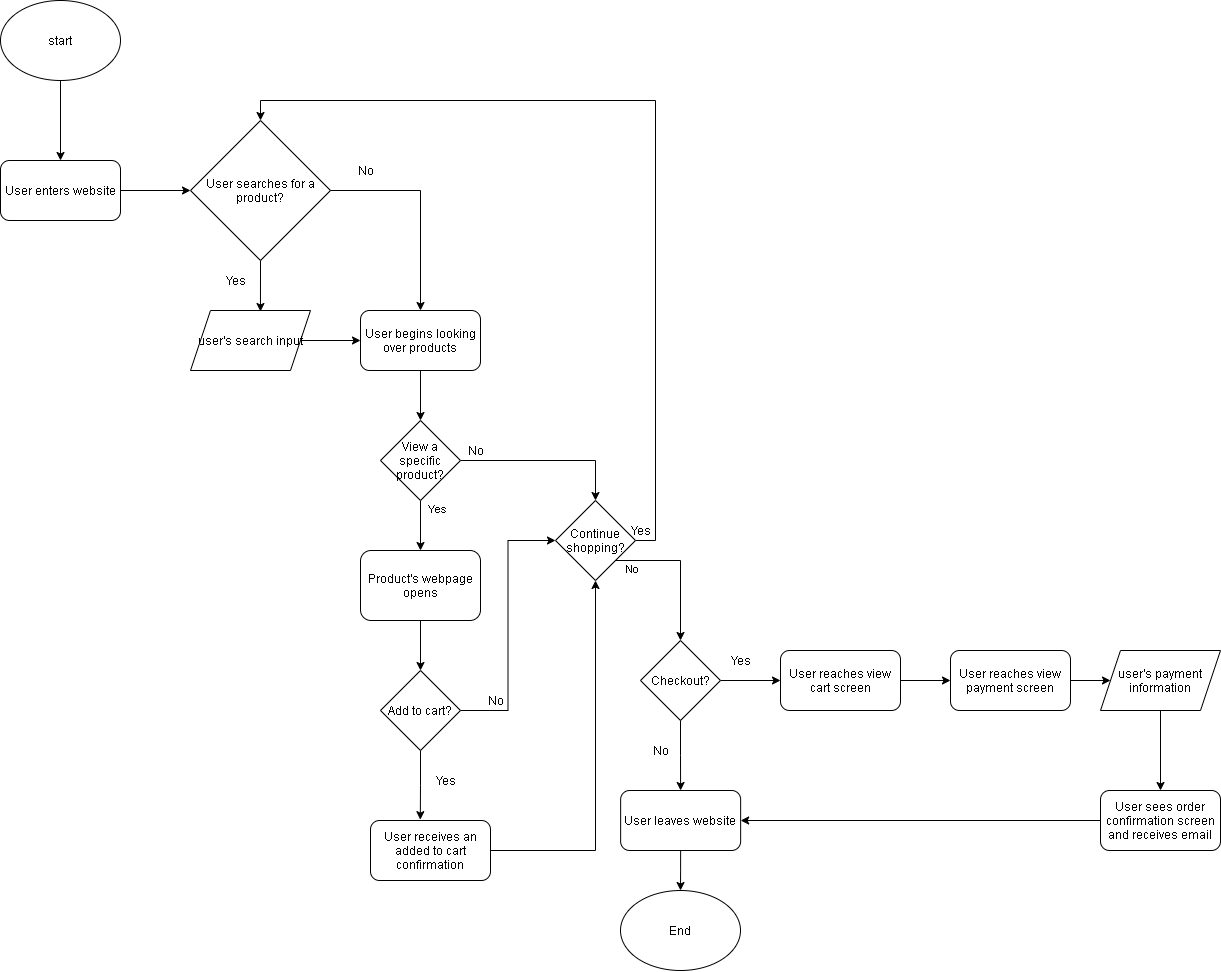

The diagram above was exported from draw.io. Its source (the exported page's mxGraphModel, read from the mxfile embedded in the PNG):
<mxGraphModel dx="988" dy="574" grid="1" gridSize="10" guides="1" tooltips="1" connect="1" arrows="1" fold="1" page="1" pageScale="1" pageWidth="850" pageHeight="1100" math="0" shadow="0">
  <root>
    <mxCell id="0" />
    <mxCell id="1" parent="0" />
    <mxCell id="5" style="edgeStyle=orthogonalEdgeStyle;rounded=0;orthogonalLoop=1;jettySize=auto;html=1;exitX=1;exitY=0.5;exitDx=0;exitDy=0;" parent="1" source="4" target="6" edge="1">
      <mxGeometry relative="1" as="geometry">
        <mxPoint x="390" y="150" as="targetPoint" />
      </mxGeometry>
    </mxCell>
    <mxCell id="4" value="User enters website" style="rounded=1;whiteSpace=wrap;html=1;" parent="1" vertex="1">
      <mxGeometry x="30" y="250" width="120" height="60" as="geometry" />
    </mxCell>
    <mxCell id="36" style="edgeStyle=orthogonalEdgeStyle;rounded=0;orthogonalLoop=1;jettySize=auto;html=1;exitX=0.5;exitY=1;exitDx=0;exitDy=0;entryX=0.583;entryY=0.017;entryDx=0;entryDy=0;entryPerimeter=0;" parent="1" source="6" target="8" edge="1">
      <mxGeometry relative="1" as="geometry" />
    </mxCell>
    <mxCell id="40" style="edgeStyle=orthogonalEdgeStyle;rounded=0;orthogonalLoop=1;jettySize=auto;html=1;exitX=1;exitY=0.5;exitDx=0;exitDy=0;entryX=0.5;entryY=0;entryDx=0;entryDy=0;" parent="1" source="6" target="12" edge="1">
      <mxGeometry relative="1" as="geometry" />
    </mxCell>
    <mxCell id="6" value="User searches for a product?" style="rhombus;whiteSpace=wrap;html=1;" parent="1" vertex="1">
      <mxGeometry x="220" y="210" width="140" height="140" as="geometry" />
    </mxCell>
    <mxCell id="11" style="edgeStyle=orthogonalEdgeStyle;rounded=0;orthogonalLoop=1;jettySize=auto;html=1;exitX=1;exitY=0.5;exitDx=0;exitDy=0;" parent="1" source="8" target="12" edge="1">
      <mxGeometry relative="1" as="geometry">
        <mxPoint x="620" y="370" as="targetPoint" />
      </mxGeometry>
    </mxCell>
    <mxCell id="8" value="user's search input" style="shape=parallelogram;perimeter=parallelogramPerimeter;whiteSpace=wrap;html=1;fixedSize=1;" parent="1" vertex="1">
      <mxGeometry x="220" y="400" width="120" height="60" as="geometry" />
    </mxCell>
    <mxCell id="9" value="Yes" style="text;html=1;align=center;verticalAlign=middle;resizable=0;points=[];autosize=1;strokeColor=none;" parent="1" vertex="1">
      <mxGeometry x="250" y="360" width="30" height="20" as="geometry" />
    </mxCell>
    <mxCell id="15" style="edgeStyle=orthogonalEdgeStyle;rounded=0;orthogonalLoop=1;jettySize=auto;html=1;exitX=0.5;exitY=1;exitDx=0;exitDy=0;" parent="1" source="12" target="16" edge="1">
      <mxGeometry relative="1" as="geometry">
        <mxPoint x="620" y="460" as="targetPoint" />
      </mxGeometry>
    </mxCell>
    <mxCell id="12" value="User begins looking over products" style="rounded=1;whiteSpace=wrap;html=1;" parent="1" vertex="1">
      <mxGeometry x="390" y="400" width="120" height="60" as="geometry" />
    </mxCell>
    <mxCell id="17" style="edgeStyle=orthogonalEdgeStyle;rounded=0;orthogonalLoop=1;jettySize=auto;html=1;exitX=0.5;exitY=1;exitDx=0;exitDy=0;" parent="1" source="16" target="18" edge="1">
      <mxGeometry relative="1" as="geometry">
        <mxPoint x="620" y="560" as="targetPoint" />
      </mxGeometry>
    </mxCell>
    <mxCell id="22" value="Yes" style="edgeLabel;html=1;align=center;verticalAlign=middle;resizable=0;points=[];" parent="17" vertex="1" connectable="0">
      <mxGeometry x="-0.688" y="16" relative="1" as="geometry">
        <mxPoint as="offset" />
      </mxGeometry>
    </mxCell>
    <mxCell id="30" style="edgeStyle=orthogonalEdgeStyle;rounded=0;orthogonalLoop=1;jettySize=auto;html=1;exitX=1;exitY=0.5;exitDx=0;exitDy=0;entryX=0.5;entryY=0;entryDx=0;entryDy=0;" parent="1" source="16" target="27" edge="1">
      <mxGeometry relative="1" as="geometry" />
    </mxCell>
    <mxCell id="16" value="View a specific product?" style="rhombus;whiteSpace=wrap;html=1;" parent="1" vertex="1">
      <mxGeometry x="410" y="510" width="80" height="80" as="geometry" />
    </mxCell>
    <mxCell id="20" value="" style="edgeStyle=orthogonalEdgeStyle;rounded=0;orthogonalLoop=1;jettySize=auto;html=1;" parent="1" source="18" target="19" edge="1">
      <mxGeometry relative="1" as="geometry" />
    </mxCell>
    <mxCell id="18" value="Product's webpage opens" style="rounded=1;whiteSpace=wrap;html=1;" parent="1" vertex="1">
      <mxGeometry x="390" y="640" width="120" height="70" as="geometry" />
    </mxCell>
    <mxCell id="31" style="edgeStyle=orthogonalEdgeStyle;rounded=0;orthogonalLoop=1;jettySize=auto;html=1;exitX=1;exitY=0.5;exitDx=0;exitDy=0;entryX=0;entryY=0.5;entryDx=0;entryDy=0;" parent="1" source="19" target="27" edge="1">
      <mxGeometry relative="1" as="geometry" />
    </mxCell>
    <mxCell id="46" style="edgeStyle=orthogonalEdgeStyle;rounded=0;orthogonalLoop=1;jettySize=auto;html=1;exitX=0.5;exitY=1;exitDx=0;exitDy=0;entryX=0.415;entryY=-0.014;entryDx=0;entryDy=0;entryPerimeter=0;" parent="1" source="19" target="24" edge="1">
      <mxGeometry relative="1" as="geometry" />
    </mxCell>
    <mxCell id="19" value="Add to cart?" style="rhombus;whiteSpace=wrap;html=1;rounded=0;" parent="1" vertex="1">
      <mxGeometry x="410" y="760" width="80" height="80" as="geometry" />
    </mxCell>
    <mxCell id="32" style="edgeStyle=orthogonalEdgeStyle;rounded=0;orthogonalLoop=1;jettySize=auto;html=1;exitX=1;exitY=0.5;exitDx=0;exitDy=0;entryX=0.5;entryY=1;entryDx=0;entryDy=0;" parent="1" source="24" target="27" edge="1">
      <mxGeometry relative="1" as="geometry" />
    </mxCell>
    <mxCell id="24" value="User receives an added to cart confirmation" style="rounded=1;whiteSpace=wrap;html=1;" parent="1" vertex="1">
      <mxGeometry x="400" y="910" width="120" height="60" as="geometry" />
    </mxCell>
    <mxCell id="25" value="Yes" style="text;html=1;align=center;verticalAlign=middle;resizable=0;points=[];autosize=1;strokeColor=none;" parent="1" vertex="1">
      <mxGeometry x="460" y="860" width="30" height="20" as="geometry" />
    </mxCell>
    <mxCell id="47" style="edgeStyle=orthogonalEdgeStyle;rounded=0;orthogonalLoop=1;jettySize=auto;html=1;exitX=1;exitY=0.5;exitDx=0;exitDy=0;entryX=0.5;entryY=0;entryDx=0;entryDy=0;" parent="1" source="27" target="6" edge="1">
      <mxGeometry relative="1" as="geometry" />
    </mxCell>
    <mxCell id="49" style="edgeStyle=orthogonalEdgeStyle;rounded=0;orthogonalLoop=1;jettySize=auto;html=1;exitX=1;exitY=1;exitDx=0;exitDy=0;" parent="1" source="27" target="50" edge="1">
      <mxGeometry relative="1" as="geometry">
        <mxPoint x="700" y="740" as="targetPoint" />
      </mxGeometry>
    </mxCell>
    <mxCell id="51" value="No" style="edgeLabel;html=1;align=center;verticalAlign=middle;resizable=0;points=[];" parent="49" vertex="1" connectable="0">
      <mxGeometry x="-0.7793" y="-8" relative="1" as="geometry">
        <mxPoint as="offset" />
      </mxGeometry>
    </mxCell>
    <mxCell id="27" value="Continue shopping?" style="rhombus;whiteSpace=wrap;html=1;" parent="1" vertex="1">
      <mxGeometry x="585" y="590" width="80" height="80" as="geometry" />
    </mxCell>
    <mxCell id="33" value="No" style="text;html=1;align=center;verticalAlign=middle;resizable=0;points=[];autosize=1;strokeColor=none;" parent="1" vertex="1">
      <mxGeometry x="510" y="780" width="30" height="20" as="geometry" />
    </mxCell>
    <mxCell id="34" value="No" style="text;html=1;align=center;verticalAlign=middle;resizable=0;points=[];autosize=1;strokeColor=none;" parent="1" vertex="1">
      <mxGeometry x="490" y="530" width="30" height="20" as="geometry" />
    </mxCell>
    <mxCell id="37" value="No" style="text;html=1;align=center;verticalAlign=middle;resizable=0;points=[];autosize=1;strokeColor=none;" parent="1" vertex="1">
      <mxGeometry x="380" y="250" width="30" height="20" as="geometry" />
    </mxCell>
    <mxCell id="48" value="Yes" style="text;html=1;align=center;verticalAlign=middle;resizable=0;points=[];autosize=1;strokeColor=none;" parent="1" vertex="1">
      <mxGeometry x="655" y="610" width="30" height="20" as="geometry" />
    </mxCell>
    <mxCell id="52" style="edgeStyle=orthogonalEdgeStyle;rounded=0;orthogonalLoop=1;jettySize=auto;html=1;exitX=0.5;exitY=1;exitDx=0;exitDy=0;" parent="1" source="50" target="54" edge="1">
      <mxGeometry relative="1" as="geometry">
        <mxPoint x="710.1428571428573" y="910" as="targetPoint" />
      </mxGeometry>
    </mxCell>
    <mxCell id="58" style="edgeStyle=orthogonalEdgeStyle;rounded=0;orthogonalLoop=1;jettySize=auto;html=1;exitX=1;exitY=0.5;exitDx=0;exitDy=0;" parent="1" source="50" target="59" edge="1">
      <mxGeometry relative="1" as="geometry">
        <mxPoint x="830" y="770" as="targetPoint" />
      </mxGeometry>
    </mxCell>
    <mxCell id="50" value="Checkout?" style="rhombus;whiteSpace=wrap;html=1;rounded=0;" parent="1" vertex="1">
      <mxGeometry x="670" y="730" width="80" height="80" as="geometry" />
    </mxCell>
    <mxCell id="55" style="edgeStyle=orthogonalEdgeStyle;rounded=0;orthogonalLoop=1;jettySize=auto;html=1;exitX=0.5;exitY=1;exitDx=0;exitDy=0;" parent="1" source="54" target="56" edge="1">
      <mxGeometry relative="1" as="geometry">
        <mxPoint x="710.1428571428573" y="990.0000000000002" as="targetPoint" />
      </mxGeometry>
    </mxCell>
    <mxCell id="54" value="User leaves website" style="rounded=1;whiteSpace=wrap;html=1;" parent="1" vertex="1">
      <mxGeometry x="650.1428571428573" y="880" width="120" height="60" as="geometry" />
    </mxCell>
    <mxCell id="56" value="End" style="ellipse;whiteSpace=wrap;html=1;rounded=0;" parent="1" vertex="1">
      <mxGeometry x="650.0028571428574" y="980.0000000000002" width="120" height="80" as="geometry" />
    </mxCell>
    <mxCell id="57" value="No" style="text;html=1;align=center;verticalAlign=middle;resizable=0;points=[];autosize=1;strokeColor=none;" parent="1" vertex="1">
      <mxGeometry x="675" y="830" width="30" height="20" as="geometry" />
    </mxCell>
    <mxCell id="61" style="edgeStyle=orthogonalEdgeStyle;rounded=0;orthogonalLoop=1;jettySize=auto;html=1;exitX=1;exitY=0.5;exitDx=0;exitDy=0;" parent="1" source="59" target="62" edge="1">
      <mxGeometry relative="1" as="geometry">
        <mxPoint x="1010" y="770.3333333333335" as="targetPoint" />
      </mxGeometry>
    </mxCell>
    <mxCell id="59" value="User reaches view cart screen" style="rounded=1;whiteSpace=wrap;html=1;" parent="1" vertex="1">
      <mxGeometry x="810" y="740" width="120" height="60" as="geometry" />
    </mxCell>
    <mxCell id="60" value="Yes" style="text;html=1;align=center;verticalAlign=middle;resizable=0;points=[];autosize=1;strokeColor=none;" parent="1" vertex="1">
      <mxGeometry x="755" y="740" width="30" height="20" as="geometry" />
    </mxCell>
    <mxCell id="64" style="edgeStyle=orthogonalEdgeStyle;rounded=0;orthogonalLoop=1;jettySize=auto;html=1;exitX=1;exitY=0.5;exitDx=0;exitDy=0;" parent="1" source="62" target="65" edge="1">
      <mxGeometry relative="1" as="geometry">
        <mxPoint x="1170" y="770.3333333333335" as="targetPoint" />
      </mxGeometry>
    </mxCell>
    <mxCell id="62" value="User reaches view payment screen" style="rounded=1;whiteSpace=wrap;html=1;" parent="1" vertex="1">
      <mxGeometry x="980" y="740.0033333333334" width="120" height="60" as="geometry" />
    </mxCell>
    <mxCell id="66" style="edgeStyle=orthogonalEdgeStyle;rounded=0;orthogonalLoop=1;jettySize=auto;html=1;exitX=0.5;exitY=1;exitDx=0;exitDy=0;" parent="1" source="65" target="67" edge="1">
      <mxGeometry relative="1" as="geometry">
        <mxPoint x="1190" y="910" as="targetPoint" />
      </mxGeometry>
    </mxCell>
    <mxCell id="65" value="user's payment information" style="shape=parallelogram;perimeter=parallelogramPerimeter;whiteSpace=wrap;html=1;fixedSize=1;rounded=0;" parent="1" vertex="1">
      <mxGeometry x="1130" y="740.0033333333334" width="120" height="60" as="geometry" />
    </mxCell>
    <mxCell id="68" style="edgeStyle=orthogonalEdgeStyle;rounded=0;orthogonalLoop=1;jettySize=auto;html=1;exitX=0;exitY=0.5;exitDx=0;exitDy=0;entryX=1;entryY=0.5;entryDx=0;entryDy=0;" parent="1" source="67" target="54" edge="1">
      <mxGeometry relative="1" as="geometry" />
    </mxCell>
    <mxCell id="67" value="User sees order confirmation screen and receives email" style="rounded=1;whiteSpace=wrap;html=1;" parent="1" vertex="1">
      <mxGeometry x="1130" y="880" width="120" height="60" as="geometry" />
    </mxCell>
    <mxCell id="71" style="edgeStyle=orthogonalEdgeStyle;rounded=0;orthogonalLoop=1;jettySize=auto;html=1;exitX=0.5;exitY=1;exitDx=0;exitDy=0;entryX=0.5;entryY=0;entryDx=0;entryDy=0;" edge="1" parent="1" source="70" target="4">
      <mxGeometry relative="1" as="geometry" />
    </mxCell>
    <mxCell id="70" value="start" style="ellipse;whiteSpace=wrap;html=1;" vertex="1" parent="1">
      <mxGeometry x="30" y="90" width="120" height="80" as="geometry" />
    </mxCell>
  </root>
</mxGraphModel>